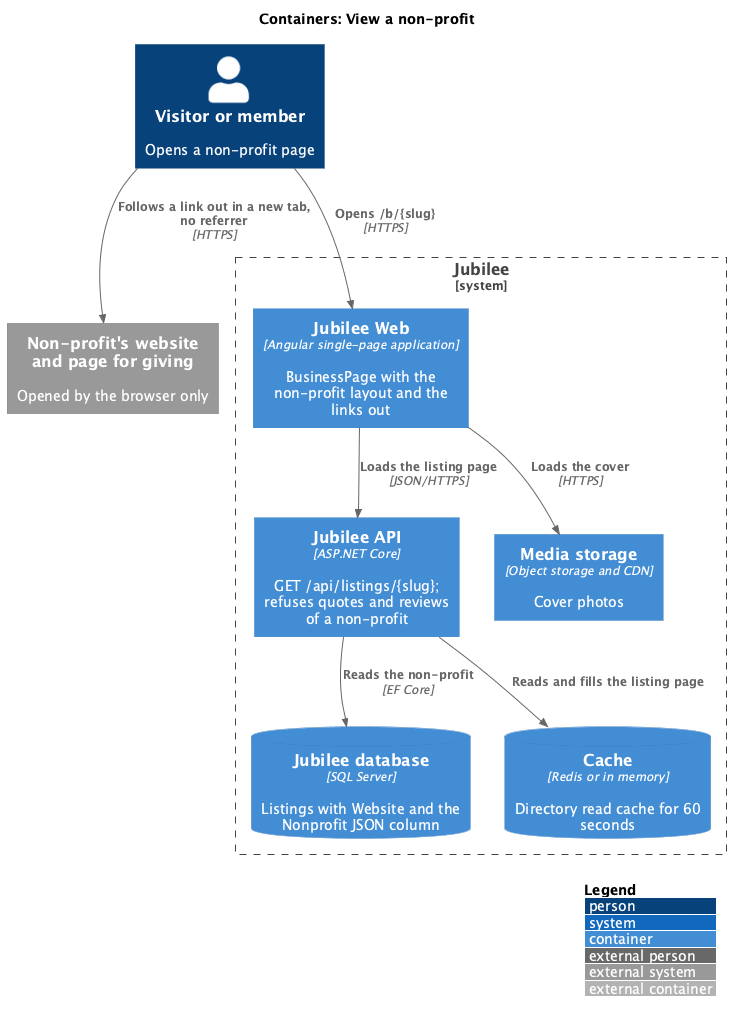

The diagram above was rendered by PlantUML. Its source (embedded in the PNG):
@startuml
!include <C4/C4_Container>
LAYOUT_WITH_LEGEND()
title Containers: View a non-profit

Person(member, "Visitor or member", "Opens a non-profit page")
System_Boundary(jubilee, "Jubilee") {
  Container(web, "Jubilee Web", "Angular single-page application", "BusinessPage with the non-profit layout and the links out")
  Container(api, "Jubilee API", "ASP.NET Core", "GET /api/listings/{slug}; refuses quotes and reviews of a non-profit")
  ContainerDb(db, "Jubilee database", "SQL Server", "Listings with Website and the Nonprofit JSON column")
  ContainerDb(cache, "Cache", "Redis or in memory", "Directory read cache for 60 seconds")
  Container(media, "Media storage", "Object storage and CDN", "Cover photos")
}
System_Ext(site, "Non-profit's website and page for giving", "Opened by the browser only")

Rel(member, web, "Opens /b/{slug}", "HTTPS")
Rel(web, api, "Loads the listing page", "JSON/HTTPS")
Rel(web, media, "Loads the cover", "HTTPS")
Rel(api, cache, "Reads and fills the listing page")
Rel(api, db, "Reads the non-profit", "EF Core")
Rel(member, site, "Follows a link out in a new tab, no referrer", "HTTPS")
@enduml